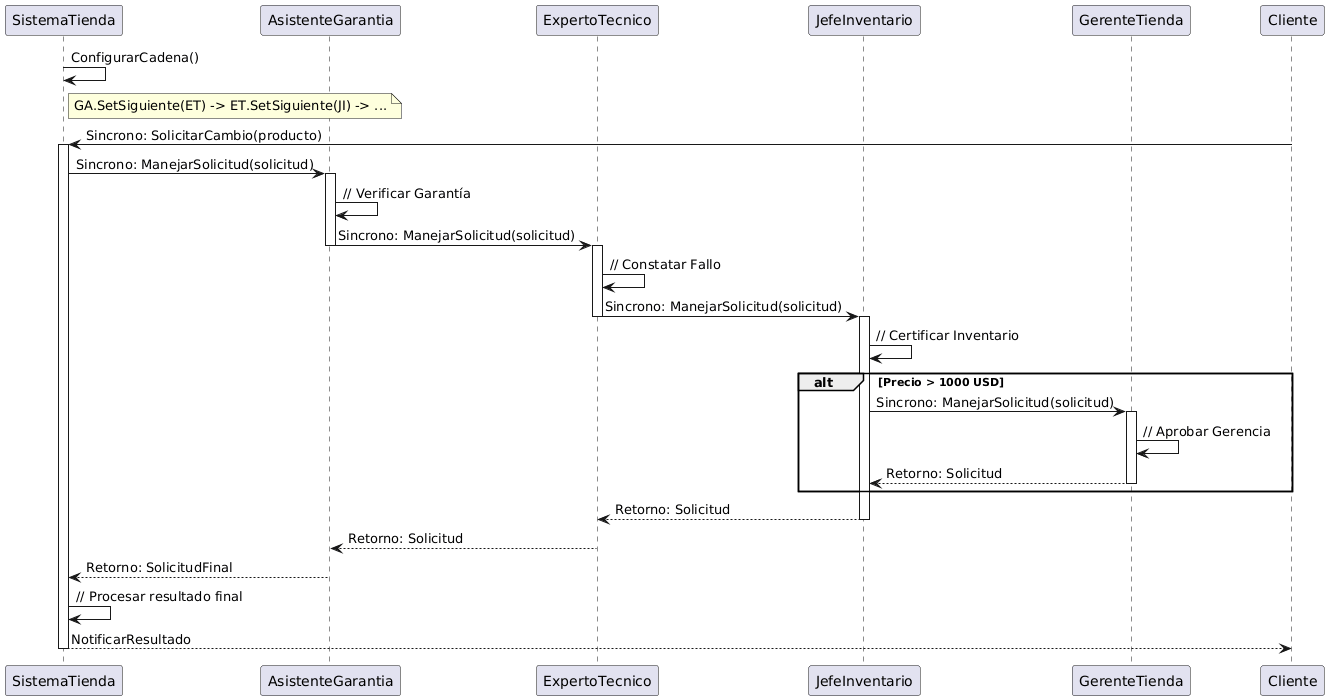

The diagram above was rendered by PlantUML. Its source (embedded in the PNG):
@startuml
skinparam SequenceMessageAlignment left

participant SistemaTienda as ST
participant AsistenteGarantia as GA
participant ExpertoTecnico as ET
participant JefeInventario as JI
participant GerenteTienda as GT

ST -> ST : ConfigurarCadena()
note right of ST: GA.SetSiguiente(ET) -> ET.SetSiguiente(JI) -> ...

Cliente -> ST : Sincrono: SolicitarCambio(producto)
activate ST
ST -> GA : Sincrono: ManejarSolicitud(solicitud)
activate GA

    GA -> GA : // Verificar Garantía
    GA -> ET : Sincrono: ManejarSolicitud(solicitud)
    deactivate GA
    activate ET

        ET -> ET : // Constatar Fallo
        ET -> JI : Sincrono: ManejarSolicitud(solicitud)
        deactivate ET
        activate JI

            JI -> JI : // Certificar Inventario

            alt Precio > 1000 USD
                JI -> GT : Sincrono: ManejarSolicitud(solicitud)
                activate GT
                GT -> GT : // Aprobar Gerencia
                GT --> JI : Retorno: Solicitud
                deactivate GT
            end
            JI --> ET : Retorno: Solicitud
        deactivate JI
        ET --> GA : Retorno: Solicitud
    GA --> ST : Retorno: SolicitudFinal

ST -> ST : // Procesar resultado final
ST --> Cliente : NotificarResultado
deactivate ST
@enduml